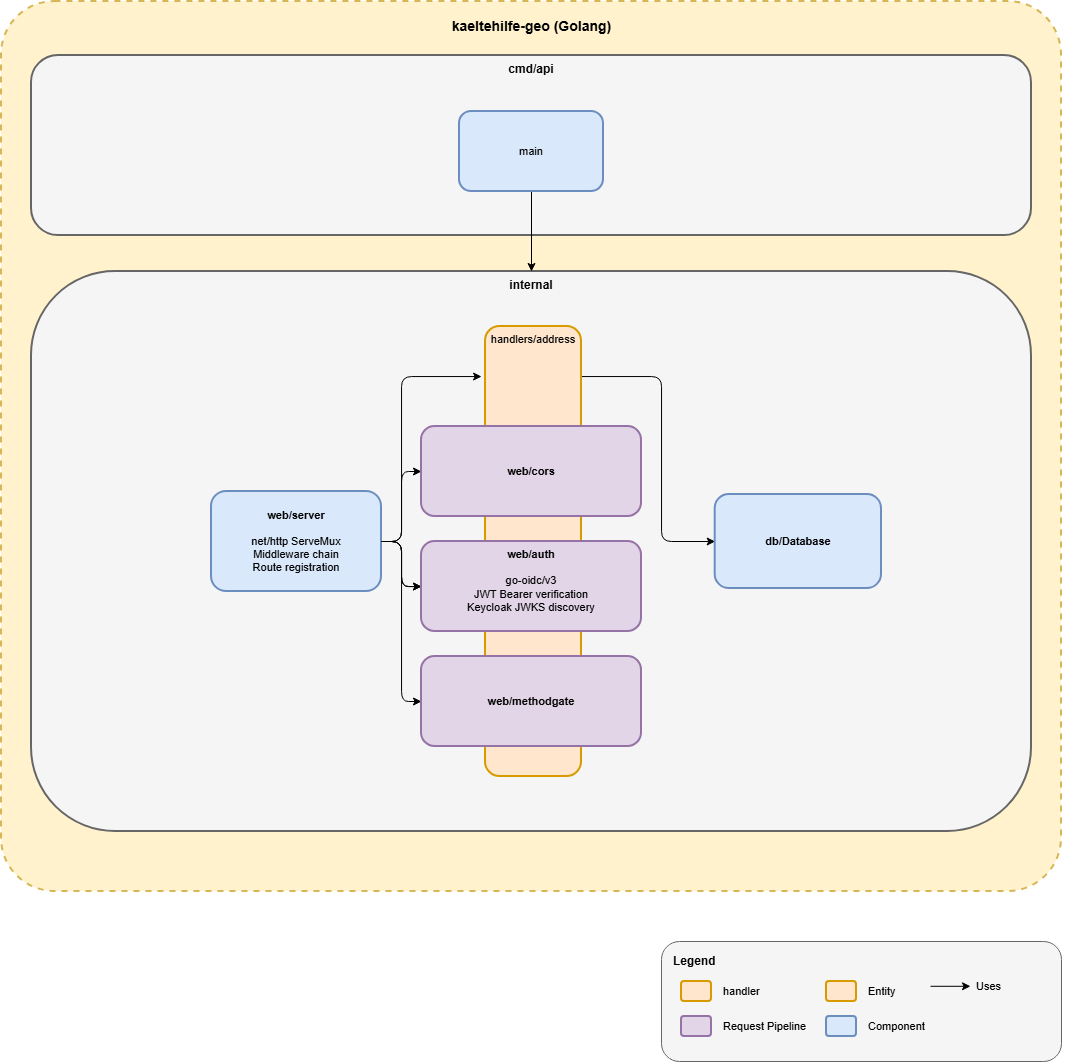

The diagram above was exported from draw.io. Its source (the exported page's mxGraphModel, read from the mxfile embedded in the PNG):
<mxGraphModel dx="2431" dy="1338" grid="1" gridSize="10" guides="1" tooltips="1" connect="1" arrows="1" fold="1" page="1" pageScale="1" pageWidth="1169" pageHeight="827" math="0" shadow="0">
  <root>
    <mxCell id="0" />
    <mxCell id="1" parent="0" />
    <mxCell id="n9p_uoSpoFW_pGJOKyor-1" parent="1" style="rounded=1;whiteSpace=wrap;html=1;fillColor=#fff2cc;strokeColor=#d6b656;strokeWidth=2;dashed=1;arcSize=6;" value="" vertex="1">
      <mxGeometry height="890" width="1060" x="400" y="360" as="geometry" />
    </mxCell>
    <mxCell id="n9p_uoSpoFW_pGJOKyor-2" parent="1" style="text;html=1;align=center;verticalAlign=middle;resizable=0;points=[];autosize=1;strokeColor=none;fillColor=none;fontSize=14;" value="&lt;b&gt;kaeltehilfe-geo (Golang)&lt;/b&gt;" vertex="1">
      <mxGeometry height="30" width="180" x="840" y="370" as="geometry" />
    </mxCell>
    <mxCell id="n9p_uoSpoFW_pGJOKyor-5" parent="1" style="rounded=1;whiteSpace=wrap;html=1;fillColor=#f5f5f5;strokeColor=#666666;strokeWidth=2;fontSize=12;verticalAlign=top;" value="&lt;b&gt;cmd/api&lt;/b&gt;" vertex="1">
      <mxGeometry height="180" width="1000" x="430" y="414" as="geometry" />
    </mxCell>
    <mxCell id="n9p_uoSpoFW_pGJOKyor-22" parent="1" style="rounded=1;whiteSpace=wrap;html=1;fillColor=#f5f5f5;strokeColor=#666666;strokeWidth=2;fontSize=12;verticalAlign=top;" value="&lt;b&gt;internal&lt;/b&gt;" vertex="1">
      <mxGeometry height="560" width="1000" x="430" y="630" as="geometry" />
    </mxCell>
    <mxCell id="n9p_uoSpoFW_pGJOKyor-62" edge="1" parent="1" source="n9p_uoSpoFW_pGJOKyor-23" style="edgeStyle=orthogonalEdgeStyle;rounded=1;orthogonalLoop=1;jettySize=auto;html=1;curved=0;" target="n9p_uoSpoFW_pGJOKyor-46">
      <mxGeometry relative="1" as="geometry">
        <Array as="points">
          <mxPoint x="1060" y="735" />
          <mxPoint x="1060" y="900" />
        </Array>
      </mxGeometry>
    </mxCell>
    <mxCell id="n9p_uoSpoFW_pGJOKyor-23" parent="1" style="rounded=1;whiteSpace=wrap;html=1;fillColor=#ffe6cc;strokeColor=#d79b00;strokeWidth=2;fontSize=11;verticalAlign=top;" value="handlers/address" vertex="1">
      <mxGeometry height="450" width="96" x="884" y="685" as="geometry" />
    </mxCell>
    <mxCell id="n9p_uoSpoFW_pGJOKyor-33" parent="1" style="rounded=1;whiteSpace=wrap;html=1;fillColor=#f5f5f5;strokeColor=#666666;strokeWidth=1;dashed=0;" value="" vertex="1">
      <mxGeometry height="120" width="400" x="1060" y="1300" as="geometry" />
    </mxCell>
    <mxCell id="n9p_uoSpoFW_pGJOKyor-34" parent="1" style="text;html=1;align=left;verticalAlign=middle;resizable=0;points=[];autosize=1;strokeColor=none;fillColor=none;fontSize=12;" value="&lt;b&gt;Legend&lt;/b&gt;" vertex="1">
      <mxGeometry height="30" width="70" x="1070" y="1305" as="geometry" />
    </mxCell>
    <mxCell id="n9p_uoSpoFW_pGJOKyor-35" parent="1" style="rounded=1;whiteSpace=wrap;html=1;fillColor=#ffe6cc;strokeColor=#d79b00;strokeWidth=2;" value="" vertex="1">
      <mxGeometry height="20" width="30" x="1080" y="1340" as="geometry" />
    </mxCell>
    <mxCell id="n9p_uoSpoFW_pGJOKyor-36" parent="1" style="text;html=1;align=left;verticalAlign=middle;resizable=0;points=[];autosize=1;strokeColor=none;fillColor=none;fontSize=11;" value="handler" vertex="1">
      <mxGeometry height="30" width="60" x="1120" y="1335" as="geometry" />
    </mxCell>
    <mxCell id="n9p_uoSpoFW_pGJOKyor-37" parent="1" style="rounded=1;whiteSpace=wrap;html=1;fillColor=#e1d5e7;strokeColor=#9673a6;strokeWidth=2;" value="" vertex="1">
      <mxGeometry height="20" width="30" x="1080" y="1375" as="geometry" />
    </mxCell>
    <mxCell id="n9p_uoSpoFW_pGJOKyor-38" parent="1" style="text;html=1;align=left;verticalAlign=middle;resizable=0;points=[];autosize=1;strokeColor=none;fillColor=none;fontSize=11;" value="Request Pipeline" vertex="1">
      <mxGeometry height="30" width="110" x="1120" y="1370" as="geometry" />
    </mxCell>
    <mxCell id="n9p_uoSpoFW_pGJOKyor-39" connectable="0" parent="1" style="group" value="" vertex="1">
      <mxGeometry height="30" width="134.3599999999999" x="1329" y="1330" as="geometry" />
    </mxCell>
    <mxCell id="n9p_uoSpoFW_pGJOKyor-40" edge="1" parent="n9p_uoSpoFW_pGJOKyor-39" style="endArrow=classic;html=1;" value="">
      <mxGeometry relative="1" as="geometry">
        <mxPoint y="14.789999999999964" as="sourcePoint" />
        <mxPoint x="40" y="14.789999999999964" as="targetPoint" />
      </mxGeometry>
    </mxCell>
    <mxCell id="n9p_uoSpoFW_pGJOKyor-41" parent="n9p_uoSpoFW_pGJOKyor-39" style="text;html=1;align=left;verticalAlign=middle;resizable=0;points=[];autosize=1;strokeColor=none;fillColor=none;fontSize=11;" value="Uses" vertex="1">
      <mxGeometry height="30" width="50" x="44.3599999999999" as="geometry" />
    </mxCell>
    <mxCell id="n9p_uoSpoFW_pGJOKyor-42" parent="1" style="rounded=1;whiteSpace=wrap;html=1;fillColor=#ffe6cc;strokeColor=#d79b00;strokeWidth=2;" value="" vertex="1">
      <mxGeometry height="20" width="30" x="1225" y="1340" as="geometry" />
    </mxCell>
    <mxCell id="n9p_uoSpoFW_pGJOKyor-43" parent="1" style="text;html=1;align=left;verticalAlign=middle;resizable=0;points=[];autosize=1;strokeColor=none;fillColor=none;fontSize=11;" value="Entity" vertex="1">
      <mxGeometry height="30" width="50" x="1265" y="1335" as="geometry" />
    </mxCell>
    <mxCell id="n9p_uoSpoFW_pGJOKyor-44" parent="1" style="rounded=1;whiteSpace=wrap;html=1;fillColor=#dae8fc;strokeColor=#6c8ebf;strokeWidth=2;" value="" vertex="1">
      <mxGeometry height="20" width="30" x="1225" y="1375" as="geometry" />
    </mxCell>
    <mxCell id="n9p_uoSpoFW_pGJOKyor-45" parent="1" style="text;html=1;align=left;verticalAlign=middle;resizable=0;points=[];autosize=1;strokeColor=none;fillColor=none;fontSize=11;" value="Component" vertex="1">
      <mxGeometry height="30" width="80" x="1265" y="1370" as="geometry" />
    </mxCell>
    <mxCell id="n9p_uoSpoFW_pGJOKyor-46" parent="1" style="rounded=1;whiteSpace=wrap;html=1;fillColor=#dae8fc;strokeColor=#6c8ebf;strokeWidth=2;fontSize=11;" value="&lt;b&gt;db/Database&lt;/b&gt;" vertex="1">
      <mxGeometry height="94" width="166.31" x="1113.69" y="853" as="geometry" />
    </mxCell>
    <mxCell id="n9p_uoSpoFW_pGJOKyor-65" edge="1" parent="1" source="n9p_uoSpoFW_pGJOKyor-48" style="edgeStyle=orthogonalEdgeStyle;rounded=0;orthogonalLoop=1;jettySize=auto;html=1;entryX=0.5;entryY=0;entryDx=0;entryDy=0;" target="n9p_uoSpoFW_pGJOKyor-22">
      <mxGeometry relative="1" as="geometry" />
    </mxCell>
    <mxCell id="n9p_uoSpoFW_pGJOKyor-48" parent="1" style="rounded=1;whiteSpace=wrap;html=1;fillColor=#dae8fc;strokeColor=#6c8ebf;strokeWidth=2;fontSize=11;" value="main" vertex="1">
      <mxGeometry height="80" width="144" x="858" y="470" as="geometry" />
    </mxCell>
    <mxCell id="n9p_uoSpoFW_pGJOKyor-56" edge="1" parent="1" source="n9p_uoSpoFW_pGJOKyor-49" style="edgeStyle=orthogonalEdgeStyle;rounded=1;orthogonalLoop=1;jettySize=auto;html=1;curved=0;" target="n9p_uoSpoFW_pGJOKyor-53">
      <mxGeometry relative="1" as="geometry" />
    </mxCell>
    <mxCell id="n9p_uoSpoFW_pGJOKyor-57" edge="1" parent="1" source="n9p_uoSpoFW_pGJOKyor-49" style="edgeStyle=orthogonalEdgeStyle;rounded=1;orthogonalLoop=1;jettySize=auto;html=1;curved=0;" target="n9p_uoSpoFW_pGJOKyor-54">
      <mxGeometry relative="1" as="geometry" />
    </mxCell>
    <mxCell id="n9p_uoSpoFW_pGJOKyor-61" edge="1" parent="1" source="n9p_uoSpoFW_pGJOKyor-49" style="edgeStyle=orthogonalEdgeStyle;rounded=1;orthogonalLoop=1;jettySize=auto;html=1;entryX=0;entryY=0.5;entryDx=0;entryDy=0;curved=0;" target="n9p_uoSpoFW_pGJOKyor-55">
      <mxGeometry relative="1" as="geometry" />
    </mxCell>
    <mxCell id="n9p_uoSpoFW_pGJOKyor-49" parent="1" style="rounded=1;whiteSpace=wrap;html=1;fillColor=#dae8fc;strokeColor=#6c8ebf;strokeWidth=2;fontSize=11;" value="&lt;b&gt;web/server&lt;/b&gt;&lt;br&gt;&lt;br&gt;net/http ServeMux&lt;br&gt;Middleware chain&lt;br&gt;Route registration" vertex="1">
      <mxGeometry height="100" width="170" x="610" y="850" as="geometry" />
    </mxCell>
    <mxCell id="n9p_uoSpoFW_pGJOKyor-53" parent="1" style="rounded=1;whiteSpace=wrap;html=1;fillColor=#e1d5e7;strokeColor=#9673a6;strokeWidth=2;fontSize=11;" value="&lt;b&gt;web/cors&lt;/b&gt;" vertex="1">
      <mxGeometry height="90" width="220" x="820" y="785" as="geometry" />
    </mxCell>
    <mxCell id="n9p_uoSpoFW_pGJOKyor-55" parent="1" style="rounded=1;whiteSpace=wrap;html=1;fillColor=#e1d5e7;strokeColor=#9673a6;strokeWidth=2;fontSize=11;" value="&lt;b&gt;web/methodgate&lt;/b&gt;" vertex="1">
      <mxGeometry height="90" width="220" x="820" y="1015" as="geometry" />
    </mxCell>
    <mxCell id="n9p_uoSpoFW_pGJOKyor-59" edge="1" parent="1" source="n9p_uoSpoFW_pGJOKyor-49" style="edgeStyle=orthogonalEdgeStyle;rounded=1;orthogonalLoop=1;jettySize=auto;html=1;entryX=-0.042;entryY=0.11;entryDx=0;entryDy=0;entryPerimeter=0;curved=0;" target="n9p_uoSpoFW_pGJOKyor-23">
      <mxGeometry relative="1" as="geometry">
        <Array as="points">
          <mxPoint x="800" y="900" />
          <mxPoint x="800" y="735" />
          <mxPoint x="880" y="735" />
        </Array>
      </mxGeometry>
    </mxCell>
    <mxCell id="n9p_uoSpoFW_pGJOKyor-60" edge="1" parent="1" source="n9p_uoSpoFW_pGJOKyor-49" style="edgeStyle=orthogonalEdgeStyle;rounded=1;orthogonalLoop=1;jettySize=auto;html=1;curved=0;" target="n9p_uoSpoFW_pGJOKyor-54" value="">
      <mxGeometry relative="1" as="geometry">
        <mxPoint x="780" y="900" as="sourcePoint" />
        <mxPoint x="930" y="995" as="targetPoint" />
      </mxGeometry>
    </mxCell>
    <mxCell id="n9p_uoSpoFW_pGJOKyor-54" parent="1" style="rounded=1;whiteSpace=wrap;html=1;fillColor=#e1d5e7;strokeColor=#9673a6;strokeWidth=2;fontSize=11;verticalAlign=top;" value="&lt;b&gt;web/auth&lt;/b&gt;&lt;br&gt;&lt;br&gt;&lt;div style=&quot;&quot;&gt;go-oidc/v3&lt;/div&gt;&lt;div style=&quot;&quot;&gt;JWT Bearer verification&lt;/div&gt;&lt;div style=&quot;&quot;&gt;Keycloak JWKS discovery&lt;/div&gt;" vertex="1">
      <mxGeometry height="90" width="220" x="820" y="900" as="geometry" />
    </mxCell>
  </root>
</mxGraphModel>